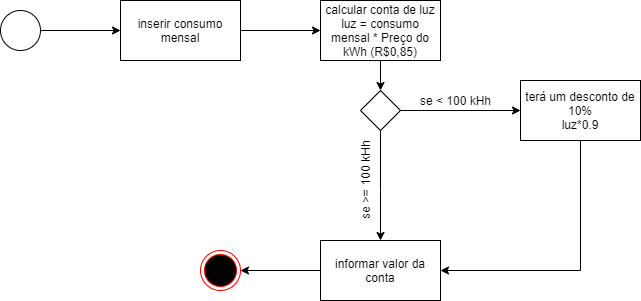

The diagram above was exported from draw.io. Its source (the exported page's mxGraphModel, read from the mxfile embedded in the PNG):
<mxGraphModel dx="868" dy="482" grid="1" gridSize="10" guides="1" tooltips="1" connect="1" arrows="1" fold="1" page="1" pageScale="1" pageWidth="827" pageHeight="1169" math="0" shadow="0">
  <root>
    <mxCell id="0" />
    <mxCell id="1" parent="0" />
    <mxCell id="9BoWhHYWGQS_2MZ9Gt8_-5" value="" style="edgeStyle=orthogonalEdgeStyle;rounded=0;orthogonalLoop=1;jettySize=auto;html=1;" edge="1" parent="1" source="9BoWhHYWGQS_2MZ9Gt8_-1" target="9BoWhHYWGQS_2MZ9Gt8_-4">
      <mxGeometry relative="1" as="geometry" />
    </mxCell>
    <mxCell id="9BoWhHYWGQS_2MZ9Gt8_-1" value="inserir consumo mensal" style="rounded=0;whiteSpace=wrap;html=1;" vertex="1" parent="1">
      <mxGeometry x="160" y="30" width="120" height="60" as="geometry" />
    </mxCell>
    <mxCell id="9BoWhHYWGQS_2MZ9Gt8_-9" value="" style="edgeStyle=orthogonalEdgeStyle;rounded=0;orthogonalLoop=1;jettySize=auto;html=1;" edge="1" parent="1" source="9BoWhHYWGQS_2MZ9Gt8_-4" target="9BoWhHYWGQS_2MZ9Gt8_-8">
      <mxGeometry relative="1" as="geometry" />
    </mxCell>
    <mxCell id="9BoWhHYWGQS_2MZ9Gt8_-4" value="calcular conta de luz&lt;br&gt;luz = consumo mensal * Preço do kWh (R$0,85)" style="rounded=0;whiteSpace=wrap;html=1;" vertex="1" parent="1">
      <mxGeometry x="360" y="30" width="120" height="60" as="geometry" />
    </mxCell>
    <mxCell id="9BoWhHYWGQS_2MZ9Gt8_-3" style="edgeStyle=orthogonalEdgeStyle;rounded=0;orthogonalLoop=1;jettySize=auto;html=1;exitX=1;exitY=0.5;exitDx=0;exitDy=0;entryX=0;entryY=0.5;entryDx=0;entryDy=0;" edge="1" parent="1" source="9BoWhHYWGQS_2MZ9Gt8_-2" target="9BoWhHYWGQS_2MZ9Gt8_-1">
      <mxGeometry relative="1" as="geometry" />
    </mxCell>
    <mxCell id="9BoWhHYWGQS_2MZ9Gt8_-2" value="" style="ellipse;whiteSpace=wrap;html=1;" vertex="1" parent="1">
      <mxGeometry x="40" y="40" width="40" height="40" as="geometry" />
    </mxCell>
    <mxCell id="9BoWhHYWGQS_2MZ9Gt8_-11" value="" style="edgeStyle=orthogonalEdgeStyle;rounded=0;orthogonalLoop=1;jettySize=auto;html=1;entryX=0;entryY=0.5;entryDx=0;entryDy=0;" edge="1" parent="1" source="9BoWhHYWGQS_2MZ9Gt8_-8" target="9BoWhHYWGQS_2MZ9Gt8_-12">
      <mxGeometry relative="1" as="geometry">
        <mxPoint x="670" y="70" as="targetPoint" />
      </mxGeometry>
    </mxCell>
    <mxCell id="9BoWhHYWGQS_2MZ9Gt8_-8" value="" style="rhombus;whiteSpace=wrap;html=1;" vertex="1" parent="1">
      <mxGeometry x="400" y="120" width="40" height="40" as="geometry" />
    </mxCell>
    <mxCell id="9BoWhHYWGQS_2MZ9Gt8_-15" value="" style="edgeStyle=orthogonalEdgeStyle;rounded=0;orthogonalLoop=1;jettySize=auto;html=1;exitX=0.5;exitY=1;exitDx=0;exitDy=0;" edge="1" parent="1" source="9BoWhHYWGQS_2MZ9Gt8_-8" target="9BoWhHYWGQS_2MZ9Gt8_-14">
      <mxGeometry relative="1" as="geometry">
        <mxPoint x="400" y="140" as="sourcePoint" />
        <Array as="points">
          <mxPoint x="420" y="220" />
          <mxPoint x="420" y="220" />
        </Array>
      </mxGeometry>
    </mxCell>
    <mxCell id="9BoWhHYWGQS_2MZ9Gt8_-18" value="" style="edgeStyle=orthogonalEdgeStyle;rounded=0;orthogonalLoop=1;jettySize=auto;html=1;entryX=1;entryY=0.5;entryDx=0;entryDy=0;" edge="1" parent="1" source="9BoWhHYWGQS_2MZ9Gt8_-12" target="9BoWhHYWGQS_2MZ9Gt8_-14">
      <mxGeometry relative="1" as="geometry">
        <mxPoint x="620" y="250" as="targetPoint" />
        <Array as="points">
          <mxPoint x="620" y="300" />
        </Array>
      </mxGeometry>
    </mxCell>
    <mxCell id="9BoWhHYWGQS_2MZ9Gt8_-12" value="terá um desconto de 10%&lt;br&gt;luz*0.9" style="rounded=0;whiteSpace=wrap;html=1;" vertex="1" parent="1">
      <mxGeometry x="560" y="110" width="120" height="60" as="geometry" />
    </mxCell>
    <mxCell id="9BoWhHYWGQS_2MZ9Gt8_-20" value="" style="edgeStyle=orthogonalEdgeStyle;rounded=0;orthogonalLoop=1;jettySize=auto;html=1;" edge="1" parent="1" source="9BoWhHYWGQS_2MZ9Gt8_-14">
      <mxGeometry relative="1" as="geometry">
        <mxPoint x="280" y="300" as="targetPoint" />
      </mxGeometry>
    </mxCell>
    <mxCell id="9BoWhHYWGQS_2MZ9Gt8_-14" value="informar valor da conta" style="rounded=0;whiteSpace=wrap;html=1;" vertex="1" parent="1">
      <mxGeometry x="360" y="270" width="120" height="60" as="geometry" />
    </mxCell>
    <mxCell id="9BoWhHYWGQS_2MZ9Gt8_-13" value="se &amp;lt; 100 kHh" style="text;html=1;align=center;verticalAlign=middle;resizable=0;points=[];autosize=1;" vertex="1" parent="1">
      <mxGeometry x="450" y="120" width="90" height="20" as="geometry" />
    </mxCell>
    <mxCell id="9BoWhHYWGQS_2MZ9Gt8_-16" value="se &amp;gt;=&amp;nbsp;100 kHh" style="text;html=1;align=center;verticalAlign=middle;resizable=0;points=[];autosize=1;rotation=-90;" vertex="1" parent="1">
      <mxGeometry x="360" y="200" width="90" height="20" as="geometry" />
    </mxCell>
    <mxCell id="9BoWhHYWGQS_2MZ9Gt8_-21" value="" style="ellipse;html=1;shape=endState;fillColor=#000000;strokeColor=#ff0000;" vertex="1" parent="1">
      <mxGeometry x="240" y="280" width="40" height="40" as="geometry" />
    </mxCell>
  </root>
</mxGraphModel>